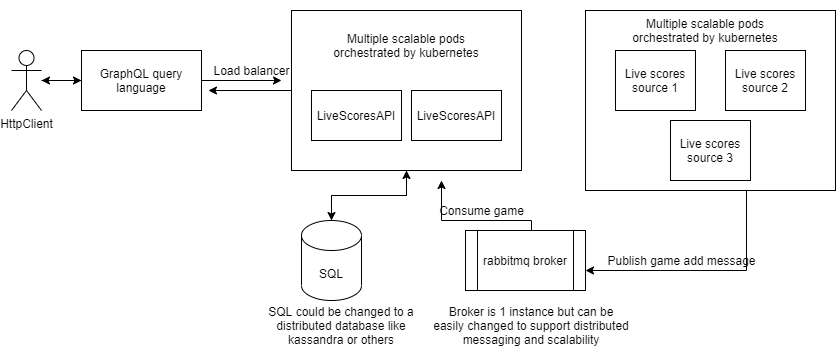

The diagram above was exported from draw.io. Its source (the exported page's mxGraphModel, read from the mxfile embedded in the PNG):
<mxGraphModel dx="782" dy="478" grid="1" gridSize="10" guides="1" tooltips="1" connect="1" arrows="1" fold="1" page="1" pageScale="1" pageWidth="827" pageHeight="1169" math="0" shadow="0">
  <root>
    <mxCell id="0" />
    <mxCell id="1" parent="0" />
    <mxCell id="_pL0v1sT78PQcP-zcMw8-20" style="edgeStyle=orthogonalEdgeStyle;rounded=0;orthogonalLoop=1;jettySize=auto;html=1;entryX=0.5;entryY=0;entryDx=0;entryDy=0;entryPerimeter=0;" edge="1" parent="1" source="_pL0v1sT78PQcP-zcMw8-1" target="_pL0v1sT78PQcP-zcMw8-2">
      <mxGeometry relative="1" as="geometry" />
    </mxCell>
    <mxCell id="_pL0v1sT78PQcP-zcMw8-54" style="edgeStyle=orthogonalEdgeStyle;rounded=0;orthogonalLoop=1;jettySize=auto;html=1;entryX=1.058;entryY=0.667;entryDx=0;entryDy=0;entryPerimeter=0;" edge="1" parent="1" source="_pL0v1sT78PQcP-zcMw8-1" target="_pL0v1sT78PQcP-zcMw8-48">
      <mxGeometry relative="1" as="geometry" />
    </mxCell>
    <mxCell id="_pL0v1sT78PQcP-zcMw8-1" value="" style="rounded=0;whiteSpace=wrap;html=1;" vertex="1" parent="1">
      <mxGeometry x="330" y="270" width="230" height="160" as="geometry" />
    </mxCell>
    <mxCell id="_pL0v1sT78PQcP-zcMw8-25" style="edgeStyle=orthogonalEdgeStyle;rounded=0;orthogonalLoop=1;jettySize=auto;html=1;entryX=0.5;entryY=1;entryDx=0;entryDy=0;" edge="1" parent="1" source="_pL0v1sT78PQcP-zcMw8-2" target="_pL0v1sT78PQcP-zcMw8-1">
      <mxGeometry relative="1" as="geometry" />
    </mxCell>
    <mxCell id="_pL0v1sT78PQcP-zcMw8-2" value="SQL" style="shape=cylinder3;whiteSpace=wrap;html=1;boundedLbl=1;backgroundOutline=1;size=15;" vertex="1" parent="1">
      <mxGeometry x="340" y="480" width="60" height="80" as="geometry" />
    </mxCell>
    <mxCell id="_pL0v1sT78PQcP-zcMw8-8" style="edgeStyle=orthogonalEdgeStyle;rounded=0;orthogonalLoop=1;jettySize=auto;html=1;" edge="1" parent="1" source="_pL0v1sT78PQcP-zcMw8-3">
      <mxGeometry relative="1" as="geometry">
        <mxPoint x="624" y="530" as="targetPoint" />
        <Array as="points">
          <mxPoint x="785" y="530" />
        </Array>
      </mxGeometry>
    </mxCell>
    <mxCell id="_pL0v1sT78PQcP-zcMw8-3" value="" style="rounded=0;whiteSpace=wrap;html=1;" vertex="1" parent="1">
      <mxGeometry x="624" y="270" width="250" height="180" as="geometry" />
    </mxCell>
    <mxCell id="_pL0v1sT78PQcP-zcMw8-4" value="Live scores source 1" style="rounded=0;whiteSpace=wrap;html=1;" vertex="1" parent="1">
      <mxGeometry x="654" y="310" width="80" height="60" as="geometry" />
    </mxCell>
    <mxCell id="_pL0v1sT78PQcP-zcMw8-5" value="Live scores source 2" style="rounded=0;whiteSpace=wrap;html=1;" vertex="1" parent="1">
      <mxGeometry x="764" y="310" width="80" height="60" as="geometry" />
    </mxCell>
    <mxCell id="_pL0v1sT78PQcP-zcMw8-6" value="Live scores source 3" style="rounded=0;whiteSpace=wrap;html=1;" vertex="1" parent="1">
      <mxGeometry x="709" y="380" width="80" height="60" as="geometry" />
    </mxCell>
    <mxCell id="_pL0v1sT78PQcP-zcMw8-21" style="edgeStyle=orthogonalEdgeStyle;rounded=0;orthogonalLoop=1;jettySize=auto;html=1;" edge="1" parent="1">
      <mxGeometry relative="1" as="geometry">
        <mxPoint x="590" y="490" as="sourcePoint" />
        <mxPoint x="480" y="440" as="targetPoint" />
        <Array as="points">
          <mxPoint x="570" y="490" />
          <mxPoint x="570" y="480" />
          <mxPoint x="480" y="480" />
        </Array>
      </mxGeometry>
    </mxCell>
    <mxCell id="_pL0v1sT78PQcP-zcMw8-9" value="Publish game add message" style="text;html=1;align=center;verticalAlign=middle;resizable=0;points=[];autosize=1;" vertex="1" parent="1">
      <mxGeometry x="640" y="510" width="160" height="20" as="geometry" />
    </mxCell>
    <mxCell id="_pL0v1sT78PQcP-zcMw8-10" value="LiveScoresAPI" style="rounded=0;whiteSpace=wrap;html=1;" vertex="1" parent="1">
      <mxGeometry x="350" y="350" width="90" height="50" as="geometry" />
    </mxCell>
    <mxCell id="_pL0v1sT78PQcP-zcMw8-13" value="LiveScoresAPI" style="rounded=0;whiteSpace=wrap;html=1;" vertex="1" parent="1">
      <mxGeometry x="450" y="350" width="90" height="50" as="geometry" />
    </mxCell>
    <mxCell id="_pL0v1sT78PQcP-zcMw8-15" value="Multiple scalable pods orchestrated by kubernetes" style="text;html=1;strokeColor=none;fillColor=none;align=center;verticalAlign=middle;whiteSpace=wrap;rounded=0;" vertex="1" parent="1">
      <mxGeometry x="355" y="280" width="180" height="50" as="geometry" />
    </mxCell>
    <mxCell id="_pL0v1sT78PQcP-zcMw8-22" value="Consume game" style="text;html=1;align=center;verticalAlign=middle;resizable=0;points=[];autosize=1;" vertex="1" parent="1">
      <mxGeometry x="470" y="460" width="100" height="20" as="geometry" />
    </mxCell>
    <mxCell id="_pL0v1sT78PQcP-zcMw8-27" value="Multiple scalable pods orchestrated by kubernetes" style="text;html=1;strokeColor=none;fillColor=none;align=center;verticalAlign=middle;whiteSpace=wrap;rounded=0;" vertex="1" parent="1">
      <mxGeometry x="654" y="260" width="180" height="60" as="geometry" />
    </mxCell>
    <mxCell id="_pL0v1sT78PQcP-zcMw8-45" value="&lt;span&gt;rabbitmq broker&lt;/span&gt;" style="shape=process;whiteSpace=wrap;html=1;backgroundOutline=1;" vertex="1" parent="1">
      <mxGeometry x="504" y="490" width="120" height="60" as="geometry" />
    </mxCell>
    <mxCell id="_pL0v1sT78PQcP-zcMw8-53" style="edgeStyle=orthogonalEdgeStyle;rounded=0;orthogonalLoop=1;jettySize=auto;html=1;entryX=0;entryY=0.5;entryDx=0;entryDy=0;" edge="1" parent="1" source="_pL0v1sT78PQcP-zcMw8-46" target="_pL0v1sT78PQcP-zcMw8-48">
      <mxGeometry relative="1" as="geometry" />
    </mxCell>
    <mxCell id="_pL0v1sT78PQcP-zcMw8-46" value="HttpClient" style="shape=umlActor;verticalLabelPosition=bottom;verticalAlign=top;html=1;outlineConnect=0;" vertex="1" parent="1">
      <mxGeometry x="50" y="310" width="30" height="60" as="geometry" />
    </mxCell>
    <mxCell id="_pL0v1sT78PQcP-zcMw8-49" style="edgeStyle=orthogonalEdgeStyle;rounded=0;orthogonalLoop=1;jettySize=auto;html=1;" edge="1" parent="1" source="_pL0v1sT78PQcP-zcMw8-48">
      <mxGeometry relative="1" as="geometry">
        <mxPoint x="320" y="340" as="targetPoint" />
      </mxGeometry>
    </mxCell>
    <mxCell id="_pL0v1sT78PQcP-zcMw8-55" style="edgeStyle=orthogonalEdgeStyle;rounded=0;orthogonalLoop=1;jettySize=auto;html=1;" edge="1" parent="1" source="_pL0v1sT78PQcP-zcMw8-48" target="_pL0v1sT78PQcP-zcMw8-46">
      <mxGeometry relative="1" as="geometry" />
    </mxCell>
    <mxCell id="_pL0v1sT78PQcP-zcMw8-48" value="GraphQL query language" style="rounded=0;whiteSpace=wrap;html=1;" vertex="1" parent="1">
      <mxGeometry x="120" y="310" width="120" height="60" as="geometry" />
    </mxCell>
    <mxCell id="_pL0v1sT78PQcP-zcMw8-51" value="Load balancer" style="text;html=1;align=center;verticalAlign=middle;resizable=0;points=[];autosize=1;" vertex="1" parent="1">
      <mxGeometry x="245" y="320" width="90" height="20" as="geometry" />
    </mxCell>
    <mxCell id="_pL0v1sT78PQcP-zcMw8-57" value="SQL could be changed to a distributed database like kassandra or others" style="text;html=1;strokeColor=none;fillColor=none;align=center;verticalAlign=middle;whiteSpace=wrap;rounded=0;" vertex="1" parent="1">
      <mxGeometry x="290" y="575" width="180" height="20" as="geometry" />
    </mxCell>
    <mxCell id="_pL0v1sT78PQcP-zcMw8-58" value="Broker is 1 instance but can be easily changed to support distributed messaging and scalability" style="text;html=1;strokeColor=none;fillColor=none;align=center;verticalAlign=middle;whiteSpace=wrap;rounded=0;" vertex="1" parent="1">
      <mxGeometry x="470" y="550" width="200" height="70" as="geometry" />
    </mxCell>
  </root>
</mxGraphModel>